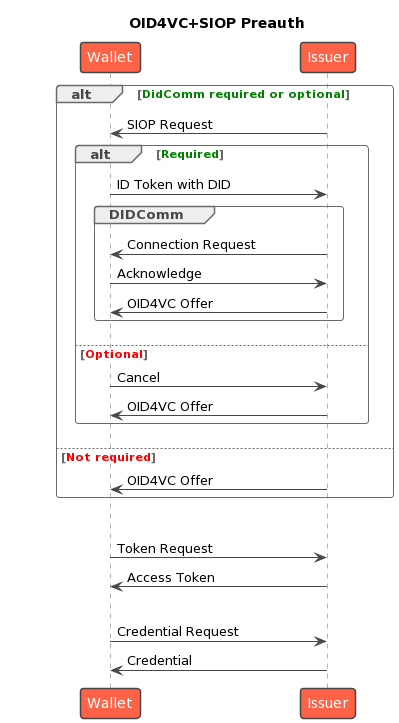

The diagram above was rendered by PlantUML. Its source (embedded in the PNG):
@startuml
!theme vibrant
!pragma teoz true
title "OID4VC+SIOP Preauth"
participant Wallet
participant "Issuer" as CI
skinparam ParticipantPadding 75

alt <color green>DidComm required or optional</color>
    CI -> Wallet: SIOP Request
    alt <color green>Required</color>
        Wallet -> CI: ID Token with DID
        group DIDComm
           CI -> Wallet: Connection Request
           Wallet -> CI: Acknowledge
           CI -> Wallet: OID4VC Offer
        end
    else <color red>Optional</color>
        Wallet -> CI: Cancel
        CI -> Wallet: OID4VC Offer
    end
else <color red>Not required</color>
    CI -> Wallet: OID4VC Offer
end

|||

Wallet -> CI: Token Request
CI -> Wallet: Access Token
|||
Wallet -> CI: Credential Request
CI -> Wallet: Credential
@enduml